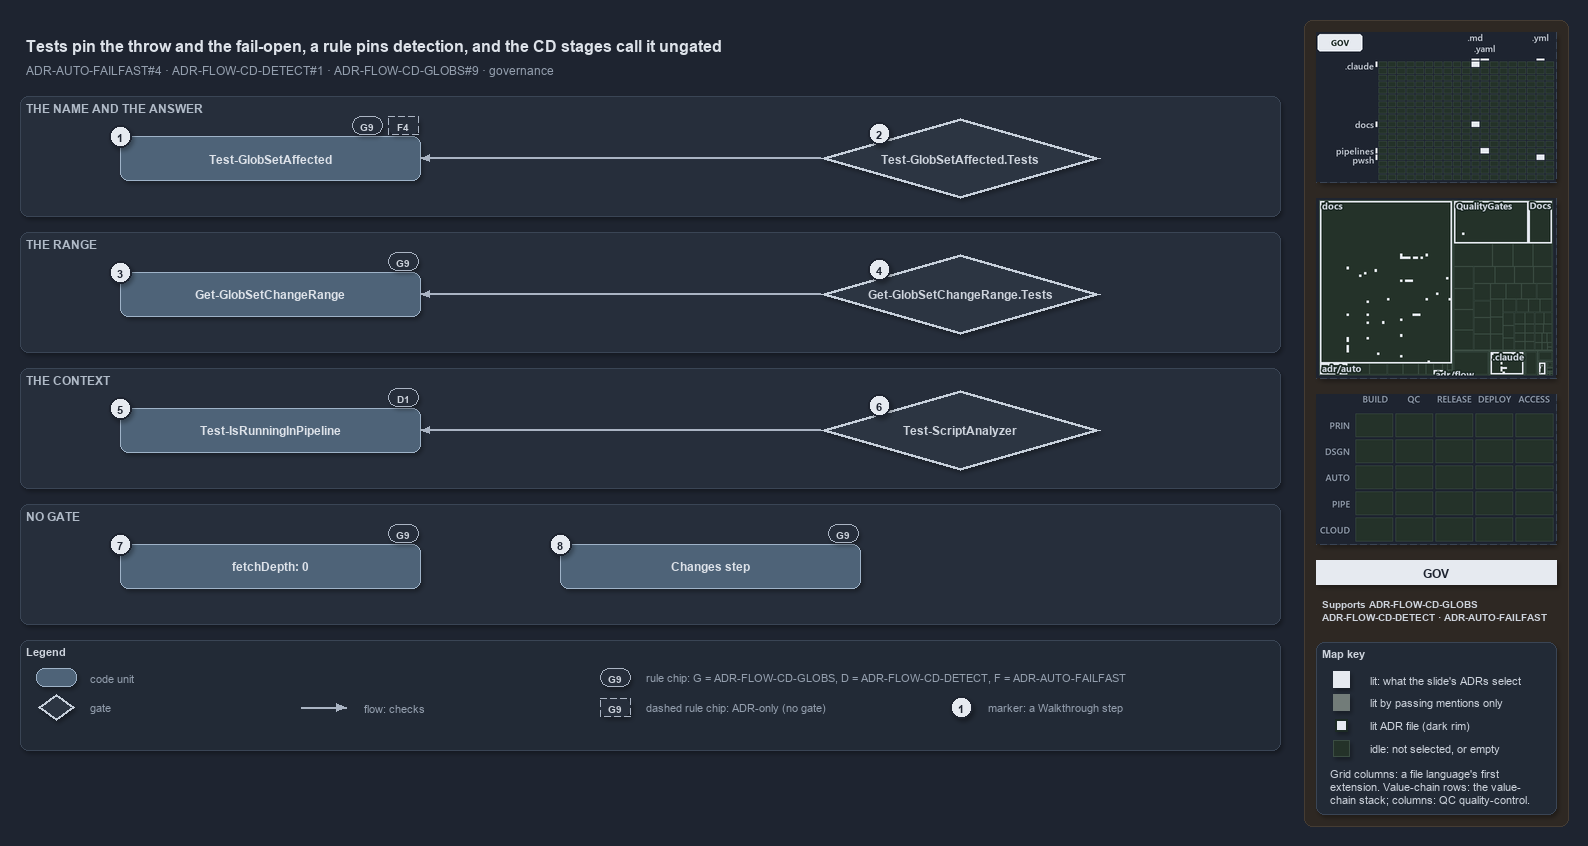

The diagram above was exported from draw.io. Its source (the exported page's mxGraphModel, read from the mxfile embedded in the PNG):
<mxGraphModel dx="1024" dy="768" grid="0" gridSize="10" guides="1" tooltips="1" connect="1" arrows="1" fold="1" page="1" pageScale="1" pageWidth="1572" pageHeight="760" background="#1E2430" math="0" shadow="1">
  <root>
    <mxCell id="0" />
    <mxCell id="1" parent="0" />
    <mxCell id="sidebar-bg" value="" style="rounded=1;arcSize=2;html=1;fillColor=#2E2823;strokeColor=#453C33;shadow=0;" vertex="1" parent="1">
      <mxGeometry x="1304" y="4" width="264" height="806" as="geometry" />
    </mxCell>
    <mxCell id="title" value="Tests pin the throw and the fail-open, a rule pins detection, and the CD stages call it ungated" style="text;html=1;align=left;verticalAlign=middle;fontSize=16;fontStyle=1;fontColor=#DDE2E9;" vertex="1" parent="1">
      <mxGeometry x="20" y="14" width="1260" height="30" as="geometry" />
    </mxCell>
    <mxCell id="subtitle" value="ADR-AUTO-FAILFAST#4 &amp;#183; ADR-FLOW-CD-DETECT#1 &amp;#183; ADR-FLOW-CD-GLOBS#9 &amp;#183; governance" style="text;html=1;align=left;verticalAlign=middle;fontSize=12;fontColor=#949FAE;" vertex="1" parent="1">
      <mxGeometry x="20" y="44" width="1240" height="20" as="geometry" />
    </mxCell>
    <mxCell id="band-answer" value="THE NAME AND THE ANSWER" style="rounded=1;html=1;arcSize=3;fillColor=#262E3B;strokeColor=#3A4555;verticalAlign=top;align=left;spacingLeft=8;fontStyle=1;fontSize=12;fontColor=#B0BAC7;" vertex="1" parent="1">
      <mxGeometry x="20" y="80" width="1260" height="120" as="geometry" />
    </mxCell>
    <mxCell id="band-range" value="THE RANGE" style="rounded=1;html=1;arcSize=3;fillColor=#262E3B;strokeColor=#3A4555;verticalAlign=top;align=left;spacingLeft=8;fontStyle=1;fontSize=12;fontColor=#B0BAC7;" vertex="1" parent="1">
      <mxGeometry x="20" y="216" width="1260" height="120" as="geometry" />
    </mxCell>
    <mxCell id="band-context" value="THE CONTEXT" style="rounded=1;html=1;arcSize=3;fillColor=#262E3B;strokeColor=#3A4555;verticalAlign=top;align=left;spacingLeft=8;fontStyle=1;fontSize=12;fontColor=#B0BAC7;" vertex="1" parent="1">
      <mxGeometry x="20" y="352" width="1260" height="120" as="geometry" />
    </mxCell>
    <mxCell id="band-nogate" value="NO GATE" style="rounded=1;html=1;arcSize=3;fillColor=#262E3B;strokeColor=#3A4555;verticalAlign=top;align=left;spacingLeft=8;fontStyle=1;fontSize=12;fontColor=#B0BAC7;" vertex="1" parent="1">
      <mxGeometry x="20" y="488" width="1260" height="120" as="geometry" />
    </mxCell>
    <mxCell id="g-affected" value="&lt;b&gt;Test-GlobSetAffected&lt;/b&gt;" style="rounded=1;whiteSpace=wrap;html=1;arcSize=20;fillColor=#4E6378;strokeColor=#9FB3C8;fontColor=#DDE2E9;fontSize=12;" vertex="1" parent="1">
      <mxGeometry x="120" y="120" width="300" height="44" as="geometry" />
    </mxCell>
    <mxCell id="g-range" value="&lt;b&gt;Get-GlobSetChangeRange&lt;/b&gt;" style="rounded=1;whiteSpace=wrap;html=1;arcSize=20;fillColor=#4E6378;strokeColor=#9FB3C8;fontColor=#DDE2E9;fontSize=12;" vertex="1" parent="1">
      <mxGeometry x="120" y="256" width="300" height="44" as="geometry" />
    </mxCell>
    <mxCell id="g-detect" value="&lt;b&gt;Test-IsRunningInPipeline&lt;/b&gt;" style="rounded=1;whiteSpace=wrap;html=1;arcSize=20;fillColor=#4E6378;strokeColor=#9FB3C8;fontColor=#DDE2E9;fontSize=12;" vertex="1" parent="1">
      <mxGeometry x="120" y="392" width="300" height="44" as="geometry" />
    </mxCell>
    <mxCell id="g-gate-affected" value="&lt;b&gt;Test-GlobSetAffected.Tests&lt;/b&gt;" style="rhombus;whiteSpace=wrap;html=1;fillColor=#2C3542;strokeColor=#C7D0DB;strokeWidth=3;fontColor=#CDD3DC;fontSize=12;" vertex="1" parent="1">
      <mxGeometry x="820" y="102" width="280" height="80" as="geometry" />
    </mxCell>
    <mxCell id="g-gate-range" value="&lt;b&gt;Get-GlobSetChangeRange.Tests&lt;/b&gt;" style="rhombus;whiteSpace=wrap;html=1;fillColor=#2C3542;strokeColor=#C7D0DB;strokeWidth=3;fontColor=#CDD3DC;fontSize=12;" vertex="1" parent="1">
      <mxGeometry x="820" y="238" width="280" height="80" as="geometry" />
    </mxCell>
    <mxCell id="g-gate-detect" value="&lt;b&gt;Test-ScriptAnalyzer&lt;/b&gt;" style="rhombus;whiteSpace=wrap;html=1;fillColor=#2C3542;strokeColor=#C7D0DB;strokeWidth=3;fontColor=#CDD3DC;fontSize=12;" vertex="1" parent="1">
      <mxGeometry x="820" y="374" width="280" height="80" as="geometry" />
    </mxCell>
    <mxCell id="g-fetch-depth" value="&lt;b&gt;fetchDepth: 0&lt;/b&gt;" style="rounded=1;whiteSpace=wrap;html=1;arcSize=20;fillColor=#4E6378;strokeColor=#9FB3C8;fontColor=#DDE2E9;fontSize=12;" vertex="1" parent="1">
      <mxGeometry x="120" y="528" width="300" height="44" as="geometry" />
    </mxCell>
    <mxCell id="g-stage-first" value="&lt;b&gt;Changes step&lt;/b&gt;" style="rounded=1;whiteSpace=wrap;html=1;arcSize=20;fillColor=#4E6378;strokeColor=#9FB3C8;fontColor=#DDE2E9;fontSize=12;" vertex="1" parent="1">
      <mxGeometry x="560" y="528" width="300" height="44" as="geometry" />
    </mxCell>
    <mxCell id="edge-gate-affected" value="" style="edgeStyle=orthogonalEdgeStyle;rounded=1;html=1;fontSize=10;fontColor=#CDD3DC;endArrow=block;strokeColor=#AAB4C3;shadow=0;" edge="1" parent="1" source="g-gate-affected" target="g-affected">
      <mxGeometry relative="1" as="geometry" />
    </mxCell>
    <mxCell id="edge-gate-range" value="" style="edgeStyle=orthogonalEdgeStyle;rounded=1;html=1;fontSize=10;fontColor=#CDD3DC;endArrow=block;strokeColor=#AAB4C3;shadow=0;" edge="1" parent="1" source="g-gate-range" target="g-range">
      <mxGeometry relative="1" as="geometry" />
    </mxCell>
    <mxCell id="edge-gate-detect" value="" style="edgeStyle=orthogonalEdgeStyle;rounded=1;html=1;fontSize=10;fontColor=#CDD3DC;endArrow=block;strokeColor=#AAB4C3;shadow=0;" edge="1" parent="1" source="g-gate-detect" target="g-detect">
      <mxGeometry relative="1" as="geometry" />
    </mxCell>
    <mxCell id="chip-affected-g9" value="G9" style="rounded=1;arcSize=50;whiteSpace=wrap;html=1;fillColor=#262E3B;strokeColor=#AAB4C3;fontColor=#CDD3DC;fontStyle=1;fontSize=10.5;" vertex="1" parent="1">
      <mxGeometry x="352" y="100" width="30" height="18" as="geometry" />
    </mxCell>
    <mxCell id="chip-affected-f4" value="F4" style="rounded=1;arcSize=50;whiteSpace=wrap;html=1;fillColor=#262E3B;strokeColor=#AAB4C3;dashed=1;fontColor=#CDD3DC;fontStyle=1;fontSize=10.5;" vertex="1" parent="1">
      <mxGeometry x="388" y="100" width="30" height="18" as="geometry" />
    </mxCell>
    <mxCell id="chip-range-g9" value="G9" style="rounded=1;arcSize=50;whiteSpace=wrap;html=1;fillColor=#262E3B;strokeColor=#AAB4C3;fontColor=#CDD3DC;fontStyle=1;fontSize=10.5;" vertex="1" parent="1">
      <mxGeometry x="388" y="236" width="30" height="18" as="geometry" />
    </mxCell>
    <mxCell id="chip-detect-d1" value="D1" style="rounded=1;arcSize=50;whiteSpace=wrap;html=1;fillColor=#262E3B;strokeColor=#AAB4C3;fontColor=#CDD3DC;fontStyle=1;fontSize=10.5;" vertex="1" parent="1">
      <mxGeometry x="388" y="372" width="30" height="18" as="geometry" />
    </mxCell>
    <mxCell id="chip-fetch-g9" value="G9" style="rounded=1;arcSize=50;whiteSpace=wrap;html=1;fillColor=#262E3B;strokeColor=#AAB4C3;fontColor=#CDD3DC;fontStyle=1;fontSize=10.5;" vertex="1" parent="1">
      <mxGeometry x="388" y="508" width="30" height="18" as="geometry" />
    </mxCell>
    <mxCell id="chip-stage-g9" value="G9" style="rounded=1;arcSize=50;whiteSpace=wrap;html=1;fillColor=#262E3B;strokeColor=#AAB4C3;fontColor=#CDD3DC;fontStyle=1;fontSize=10.5;" vertex="1" parent="1">
      <mxGeometry x="828" y="508" width="30" height="18" as="geometry" />
    </mxCell>
    <mxCell id="mark-1" value="1" style="ellipse;html=1;fillColor=#E6EAF0;strokeColor=#1E2430;strokeWidth=2;fontColor=#1E2430;fontStyle=1;fontSize=11;" vertex="1" parent="1">
      <mxGeometry x="109" y="109" width="22" height="22" as="geometry" />
    </mxCell>
    <mxCell id="mark-2" value="2" style="ellipse;html=1;fillColor=#E6EAF0;strokeColor=#1E2430;strokeWidth=2;fontColor=#1E2430;fontStyle=1;fontSize=11;" vertex="1" parent="1">
      <mxGeometry x="868" y="106" width="22" height="22" as="geometry" />
    </mxCell>
    <mxCell id="mark-3" value="3" style="ellipse;html=1;fillColor=#E6EAF0;strokeColor=#1E2430;strokeWidth=2;fontColor=#1E2430;fontStyle=1;fontSize=11;" vertex="1" parent="1">
      <mxGeometry x="109" y="245" width="22" height="22" as="geometry" />
    </mxCell>
    <mxCell id="mark-4" value="4" style="ellipse;html=1;fillColor=#E6EAF0;strokeColor=#1E2430;strokeWidth=2;fontColor=#1E2430;fontStyle=1;fontSize=11;" vertex="1" parent="1">
      <mxGeometry x="868" y="242" width="22" height="22" as="geometry" />
    </mxCell>
    <mxCell id="mark-5" value="5" style="ellipse;html=1;fillColor=#E6EAF0;strokeColor=#1E2430;strokeWidth=2;fontColor=#1E2430;fontStyle=1;fontSize=11;" vertex="1" parent="1">
      <mxGeometry x="109" y="381" width="22" height="22" as="geometry" />
    </mxCell>
    <mxCell id="mark-6" value="6" style="ellipse;html=1;fillColor=#E6EAF0;strokeColor=#1E2430;strokeWidth=2;fontColor=#1E2430;fontStyle=1;fontSize=11;" vertex="1" parent="1">
      <mxGeometry x="868" y="378" width="22" height="22" as="geometry" />
    </mxCell>
    <mxCell id="mark-7" value="7" style="ellipse;html=1;fillColor=#E6EAF0;strokeColor=#1E2430;strokeWidth=2;fontColor=#1E2430;fontStyle=1;fontSize=11;" vertex="1" parent="1">
      <mxGeometry x="109" y="517" width="22" height="22" as="geometry" />
    </mxCell>
    <mxCell id="mark-8" value="8" style="ellipse;html=1;fillColor=#E6EAF0;strokeColor=#1E2430;strokeWidth=2;fontColor=#1E2430;fontStyle=1;fontSize=11;" vertex="1" parent="1">
      <mxGeometry x="549" y="517" width="22" height="22" as="geometry" />
    </mxCell>
    <mxCell id="legend" value="&lt;b&gt;Legend&lt;/b&gt;" style="rounded=1;whiteSpace=wrap;html=1;arcSize=6;fillColor=#222A36;strokeColor=#3A4555;align=left;verticalAlign=top;spacing=8;fontSize=11;fontColor=#CDD3DC;" vertex="1" parent="1">
      <mxGeometry x="20" y="624" width="1260" height="110" as="geometry" />
    </mxCell>
    <mxCell id="lg-code" value="" style="rounded=1;html=1;arcSize=20;fillColor=#4E6378;strokeColor=#9FB3C8;" vertex="1" parent="1">
      <mxGeometry x="36" y="652" width="40" height="18" as="geometry" />
    </mxCell>
    <mxCell id="lg-code-t" value="code unit" style="text;html=1;align=left;verticalAlign=middle;fontSize=11;fontColor=#949FAE;" vertex="1" parent="1">
      <mxGeometry x="84" y="651" width="160" height="20" as="geometry" />
    </mxCell>
    <mxCell id="lg-gate" value="" style="rhombus;html=1;fillColor=#2C3542;strokeColor=#C7D0DB;strokeWidth=2;fontColor=#CDD3DC;" vertex="1" parent="1">
      <mxGeometry x="38" y="678" width="36" height="26" as="geometry" />
    </mxCell>
    <mxCell id="lg-gate-t" value="gate" style="text;html=1;align=left;verticalAlign=middle;fontSize=11;fontColor=#949FAE;" vertex="1" parent="1">
      <mxGeometry x="84" y="681" width="160" height="20" as="geometry" />
    </mxCell>
    <mxCell id="lg-flow-a" value="" style="text;html=1;strokeColor=none;fillColor=none;" vertex="1" parent="1">
      <mxGeometry x="300" y="691" width="1" height="1" as="geometry" />
    </mxCell>
    <mxCell id="lg-flow-b" value="" style="text;html=1;strokeColor=none;fillColor=none;" vertex="1" parent="1">
      <mxGeometry x="346" y="691" width="1" height="1" as="geometry" />
    </mxCell>
    <mxCell id="lg-flow" value="" style="edgeStyle=orthogonalEdgeStyle;rounded=1;html=1;endArrow=block;strokeColor=#AAB4C3;shadow=0;fontColor=#CDD3DC;" edge="1" parent="1" source="lg-flow-a" target="lg-flow-b">
      <mxGeometry relative="1" as="geometry" />
    </mxCell>
    <mxCell id="lg-flow-t" value="flow: checks" style="text;html=1;align=left;verticalAlign=middle;fontSize=11;fontColor=#949FAE;" vertex="1" parent="1">
      <mxGeometry x="358" y="681" width="160" height="20" as="geometry" />
    </mxCell>
    <mxCell id="lg-rule" value="G9" style="rounded=1;arcSize=50;whiteSpace=wrap;html=1;fillColor=#262E3B;strokeColor=#AAB4C3;fontColor=#CDD3DC;fontStyle=1;fontSize=10.5;" vertex="1" parent="1">
      <mxGeometry x="600" y="652" width="30" height="18" as="geometry" />
    </mxCell>
    <mxCell id="lg-rule-t" value="rule chip: G = ADR-FLOW-CD-GLOBS, D = ADR-FLOW-CD-DETECT, F = ADR-AUTO-FAILFAST" style="text;html=1;align=left;verticalAlign=middle;fontSize=11;fontColor=#949FAE;" vertex="1" parent="1">
      <mxGeometry x="640" y="651" width="520" height="20" as="geometry" />
    </mxCell>
    <mxCell id="lg-rule-dashed" value="G9" style="rounded=1;arcSize=50;whiteSpace=wrap;html=1;fillColor=#262E3B;strokeColor=#AAB4C3;dashed=1;fontColor=#CDD3DC;fontStyle=1;fontSize=10.5;" vertex="1" parent="1">
      <mxGeometry x="600" y="682" width="30" height="18" as="geometry" />
    </mxCell>
    <mxCell id="lg-rule-dashed-t" value="dashed rule chip: ADR-only (no gate)" style="text;html=1;align=left;verticalAlign=middle;fontSize=11;fontColor=#949FAE;" vertex="1" parent="1">
      <mxGeometry x="640" y="681" width="260" height="20" as="geometry" />
    </mxCell>
    <mxCell id="lg-mark" value="1" style="ellipse;html=1;fillColor=#E6EAF0;strokeColor=#1E2430;strokeWidth=2;fontColor=#1E2430;fontStyle=1;fontSize=11;" vertex="1" parent="1">
      <mxGeometry x="950" y="680" width="22" height="22" as="geometry" />
    </mxCell>
    <mxCell id="lg-mark-t" value="marker: a Walkthrough step" style="text;html=1;align=left;verticalAlign=middle;fontSize=11;fontColor=#949FAE;" vertex="1" parent="1">
      <mxGeometry x="982" y="681" width="200" height="20" as="geometry" />
    </mxCell>
    <mxCell id="minimap-grid" value="" style="shape=image;imageAspect=0;rounded=1;arcSize=4;whiteSpace=wrap;html=1;fillColor=#262E3B;strokeColor=#3A4555;dashed=1;fontColor=#949FAE;fontSize=11;image=data:image/png,(base64 omitted: 10200 chars);" vertex="1" parent="1">
      <mxGeometry x="1316" y="16" width="240" height="150" as="geometry" />
    </mxCell>
    <mxCell id="minimap-tree" value="" style="shape=image;imageAspect=0;rounded=1;arcSize=4;whiteSpace=wrap;html=1;fillColor=#262E3B;strokeColor=#3A4555;dashed=1;fontColor=#949FAE;fontSize=11;image=data:image/png,(base64 omitted: 15424 chars);" vertex="1" parent="1">
      <mxGeometry x="1316" y="182" width="240" height="180" as="geometry" />
    </mxCell>
    <mxCell id="minimap-chain" value="" style="shape=image;imageAspect=0;rounded=1;arcSize=4;whiteSpace=wrap;html=1;fillColor=#262E3B;strokeColor=#3A4555;dashed=1;fontColor=#949FAE;fontSize=11;image=data:image/png,(base64 omitted: 11912 chars);" vertex="1" parent="1">
      <mxGeometry x="1316" y="378" width="240" height="150" as="geometry" />
    </mxCell>
    <mxCell id="lens-badge" value="GOV" style="rounded=0;whiteSpace=wrap;html=1;align=center;verticalAlign=middle;fontSize=12;fontStyle=1;fontColor=#1E2430;fillColor=#E6EAF0;strokeColor=none;" vertex="1" parent="1">
      <mxGeometry x="1316" y="544" width="240" height="24" as="geometry" />
    </mxCell>
    <mxCell id="supports" value="&lt;b&gt;Supports&lt;/b&gt; ADR-FLOW-CD-GLOBS&lt;br&gt;ADR-FLOW-CD-DETECT &amp;#183; ADR-AUTO-FAILFAST" style="text;html=1;whiteSpace=wrap;align=left;verticalAlign=top;fontSize=10.5;fontColor=#CDD3DC;" vertex="1" parent="1">
      <mxGeometry x="1316" y="576" width="240" height="38" as="geometry" />
    </mxCell>
    <mxCell id="mapkey" value="&lt;b&gt;Map key&lt;/b&gt;" style="rounded=1;arcSize=6;whiteSpace=wrap;html=1;align=left;verticalAlign=top;fontSize=11;fontColor=#CDD3DC;fillColor=#222A36;strokeColor=#3A4555;spacingLeft=8;spacingTop=2;" vertex="1" parent="1">
      <mxGeometry x="1316" y="626" width="240" height="172" as="geometry" />
    </mxCell>
    <mxCell id="mapkey-lit" value="" style="rounded=0;html=1;fillColor=#E6EAF0;strokeColor=#E6EAF0;" vertex="1" parent="1">
      <mxGeometry x="1333.0" y="655.0" width="16" height="16" as="geometry" />
    </mxCell>
    <mxCell id="mapkey-lit-text" value="lit: what the slide's ADRs select" style="text;html=1;align=left;verticalAlign=middle;fontSize=11;fontColor=#CDD3DC;" vertex="1" parent="1">
      <mxGeometry x="1364" y="653" width="184" height="20" as="geometry" />
    </mxCell>
    <mxCell id="mapkey-touched" value="" style="rounded=0;html=1;fillColor=#727C79;strokeColor=#727C79;" vertex="1" parent="1">
      <mxGeometry x="1333.0" y="678.0" width="16" height="16" as="geometry" />
    </mxCell>
    <mxCell id="mapkey-touched-text" value="lit by passing mentions only" style="text;html=1;align=left;verticalAlign=middle;fontSize=11;fontColor=#CDD3DC;" vertex="1" parent="1">
      <mxGeometry x="1364" y="676" width="184" height="20" as="geometry" />
    </mxCell>
    <mxCell id="mapkey-adr" value="" style="rounded=0;html=1;fillColor=#E6EAF0;strokeColor=#1C2A24;strokeWidth=2;" vertex="1" parent="1">
      <mxGeometry x="1335.0" y="703.0" width="12" height="12" as="geometry" />
    </mxCell>
    <mxCell id="mapkey-adr-text" value="lit ADR file (dark rim)" style="text;html=1;align=left;verticalAlign=middle;fontSize=11;fontColor=#CDD3DC;" vertex="1" parent="1">
      <mxGeometry x="1364" y="699" width="184" height="20" as="geometry" />
    </mxCell>
    <mxCell id="mapkey-idle" value="" style="rounded=0;html=1;fillColor=#243229;strokeColor=#3B4D43;" vertex="1" parent="1">
      <mxGeometry x="1333.0" y="724.0" width="16" height="16" as="geometry" />
    </mxCell>
    <mxCell id="mapkey-idle-text" value="idle: not selected, or empty" style="text;html=1;align=left;verticalAlign=middle;fontSize=11;fontColor=#CDD3DC;" vertex="1" parent="1">
      <mxGeometry x="1364" y="722" width="184" height="20" as="geometry" />
    </mxCell>
    <mxCell id="mapkey-codes" value="Grid columns: a file language's first&lt;br&gt;extension. Value-chain rows: the value-&lt;br&gt;chain stack; columns: QC quality-control." style="text;html=1;align=left;verticalAlign=top;whiteSpace=wrap;fontSize=11;fontColor=#CDD3DC;" vertex="1" parent="1">
      <mxGeometry x="1324" y="746" width="224" height="46" as="geometry" />
    </mxCell>
  </root>
</mxGraphModel>